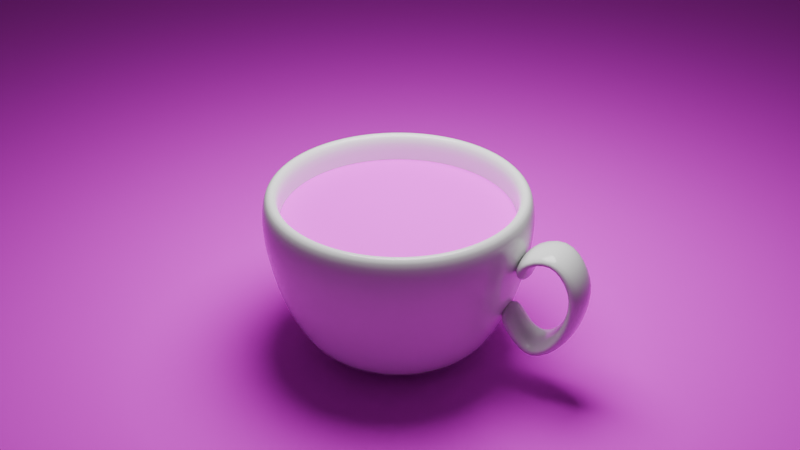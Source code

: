# Source: Coffee_-_Day_08.blend  (saved by Blender 5.1.30; exported with 4.5.12 LTS)
import bpy
from mathutils import Matrix  # noqa: F401  (used for matrix-valued properties, if any)

bpy.ops.wm.read_factory_settings(use_empty=True)
scene = bpy.context.scene
scene.name = 'Scene'

# ---- collections
col_collection = bpy.data.collections.new('Collection'); scene.collection.children.link(col_collection)

# ---- images (referenced by path relative to the original .blend; pixels are not part of the script)
import os
ASSET_DIR = os.environ.get("B2B_ASSET_DIR", "")  # directory of the original .blend (textures are referenced by path, not embedded)
HERE = os.path.dirname(os.path.abspath(__file__))  # packed textures are extracted next to this script under _unpacked/

def load_image(name, relpath, width, height, colorspace="sRGB"):
    """Load a texture the original file referenced (path relative to the .blend, or extracted next to this script)."""
    p = next((c for c in (os.path.join(HERE, relpath), os.path.join(ASSET_DIR, relpath)) if relpath and os.path.exists(c)), "")
    if p:
        img = bpy.data.images.load(p, check_existing=True)
        img.name = name
    else:  # same state as the original file: an image datablock whose file is absent (Cycles renders it pink)
        img = bpy.data.images.new(name, width, height)
        img.source = "FILE"
        img.filepath = "//" + (relpath or name)
    img.colorspace_settings.name = colorspace
    return img
img_coffee_texture_jpg = load_image('coffee texture.jpg', 'coffee texture.jpg', 1024, 1024, 'sRGB')
img_joshua_bartell_6vvibtvl90a_unsplash_jpg = load_image('joshua-bartell-6vvIBTvL90A-unsplash.jpg', 'textures/joshua-bartell-6vvIBTvL90A-unsplash.jpg', 1024, 1024, 'sRGB')

# ---- materials (node trees are filled in below, after node groups)
mat_material = bpy.data.materials.new('Material')
mat_material.alpha_threshold = 0.0
mat_material.use_backface_culling_lightprobe_volume = False
mat_material.roughness = 0.5
mat_material.line_color = (0.0, 0.0, 0.0, 1.0)
mat_coffee = bpy.data.materials.new('Coffee')
mat_coffee.use_backface_culling_lightprobe_volume = False
mat_smoke_domain_material = bpy.data.materials.new('Smoke Domain Material')
mat_smoke_domain_material.use_backface_culling_lightprobe_volume = False
mat_cofee = bpy.data.materials.new('Cofee')
mat_cofee.use_backface_culling_lightprobe_volume = False

# ---- material node trees
mat_material.use_nodes = True; mat_material.node_tree.nodes.clear()
_N = mat_material.node_tree.nodes; _L = mat_material.node_tree.links
n0 = _N.new('ShaderNodeOutputMaterial'); n0.name = 'Material Output'; n0.location = (200, 100)
n1 = _N.new('ShaderNodeBsdfPrincipled'); n1.name = 'Principled BSDF'; n1.location = (-200, 100)
n1.inputs[2].default_value = 0.1508
n1.inputs[3].default_value = 1.45
_L.new(n1.outputs[0], n0.inputs[0])
n0.is_active_output = True
mat_coffee.use_nodes = True; mat_coffee.node_tree.nodes.clear()
_N = mat_coffee.node_tree.nodes; _L = mat_coffee.node_tree.links
n0 = _N.new('ShaderNodeBsdfPrincipled'); n0.name = 'Principled BSDF'; n0.location = (-80, 530)
n1 = _N.new('ShaderNodeOutputMaterial'); n1.name = 'Material Output'; n1.location = (200, 100)
n2 = _N.new('ShaderNodeTexImage'); n2.name = 'Image Texture'; n2.location = (-901, 244)
n2.image = img_coffee_texture_jpg
n3 = _N.new('ShaderNodeHueSaturation'); n3.name = 'Hue/Saturation/Value'; n3.location = (-371, 314)
n3.inputs[0].default_value = 1.0
n3.inputs[1].default_value = 5.0
_L.new(n0.outputs[0], n1.inputs[0])
_L.new(n2.outputs[0], n0.inputs[0])
_L.new(n2.outputs[0], n3.inputs[4])
_L.new(n3.outputs[0], n0.inputs[2])
n1.is_active_output = True
mat_smoke_domain_material.use_nodes = True; mat_smoke_domain_material.node_tree.nodes.clear()
_N = mat_smoke_domain_material.node_tree.nodes; _L = mat_smoke_domain_material.node_tree.links
n0 = _N.new('ShaderNodeOutputMaterial'); n0.name = 'Material Output'; n0.location = (1200, 150)
n1 = _N.new('ShaderNodeVolumePrincipled'); n1.name = 'Principled Volume'; n1.location = (800, 150)
n1.inputs[0].default_value = (0.9295, 0.9295, 0.9295, 1.0)
n1.inputs[2].default_value = 2.0
_L.new(n1.outputs[0], n0.inputs[1])
n0.is_active_output = True
mat_cofee.use_nodes = True; mat_cofee.node_tree.nodes.clear()
_N = mat_cofee.node_tree.nodes; _L = mat_cofee.node_tree.links
n0 = _N.new('ShaderNodeBsdfPrincipled'); n0.name = 'Principled BSDF'; n0.location = (-200, 100)
n0.inputs[2].default_value = 1.0
n1 = _N.new('ShaderNodeOutputMaterial'); n1.name = 'Material Output'; n1.location = (200, 100)
n2 = _N.new('ShaderNodeTexImage'); n2.name = 'Image Texture'; n2.location = (-636, 130)
n2.image = img_joshua_bartell_6vvibtvl90a_unsplash_jpg
_L.new(n0.outputs[0], n1.inputs[0])
_L.new(n2.outputs[0], n0.inputs[0])
n1.is_active_output = True

# ---- world
world_world = bpy.data.worlds.new('World'); scene.world = world_world
world_world.use_nodes = True; world_world.node_tree.nodes.clear()
_N = world_world.node_tree.nodes; _L = world_world.node_tree.links
n0 = _N.new('ShaderNodeOutputWorld'); n0.name = 'World Output'; n0.location = (200, 100)
n1 = _N.new('ShaderNodeBackground'); n1.name = 'Background'; n1.location = (-200, 100)
n1.inputs[0].default_value = (0.05088, 0.05088, 0.05088, 1.0)
_L.new(n1.outputs[0], n0.inputs[0])
n0.is_active_output = True
world_world.color = (0.05088, 0.05088, 0.05088)
world_world.sun_shadow_jitter_overblur = 0.0

# ---- cameras
cam_camera = bpy.data.cameras.new('Camera')
cam_camera.clip_end = 100.0
cam_camera.ortho_scale = 7.314

# ---- lights
light_area = bpy.data.lights.new('Area', 'AREA')
light_area.energy = 702.0
light_area.shape = 'DISK'
light_area.size = 1.0
light_area.size_y = 1.0

# ---- meshes
me_circle_001 = bpy.data.meshes.new('Circle.001')
me_circle_001.from_pydata([(1.513, 0.227, 1.665), (1.322, 0.7518, 1.665), (2.002, 0.3758, 1.943), (1.811, 0.9006, 1.943), (2.35, 0.4304, 1.597), (2.159, 0.9553, 1.597), (2.395, 0.4387, 1.227), (2.204, 0.9635, 1.227), (2.238, 0.4182, 0.737), (2.046, 0.943, 0.737), (1.891, 0.2394, 0.4216), (1.726, 0.8287, 0.4205), (1.535, 0.2043, 0.6471), (1.418, 0.6961, 0.4846), (1.352, 0.1502, 0.9095), (1.161, 0.675, 0.9095), (1.552, 0.227, 1.365), (1.361, 0.7518, 1.365), (0.0, 1.0, 0.0), (-0.342, 0.9397, 0.0), (-0.6428, 0.766, 0.0), (-0.866, 0.5, 0.0), (-0.9848, 0.1736, 0.0), (-0.9848, -0.1736, 0.0), (-0.866, -0.5, 0.0), (-0.6428, -0.766, 0.0), (-0.342, -0.9397, 0.0), (0.0, -1.0, 0.0), (0.342, -0.9397, 0.0), (0.6428, -0.766, 0.0), (0.866, -0.5, 0.0), (0.9848, -0.1736, 0.0), (0.9848, 0.1736, 0.0), (0.866, 0.5, 0.0), (0.6428, 0.766, 0.0), (0.342, 0.9397, 0.0), (-7.677e-09, 1.58, 2.063), (-0.5403, 1.484, 2.063), (-1.015, 1.21, 2.063), (-1.368, 0.7898, 2.063), (-1.556, 0.2743, 2.063), (-1.556, -0.2743, 2.063), (-1.368, -0.7898, 2.063), (-1.015, -1.21, 2.063), (-0.5403, -1.484, 2.063), (-7.677e-09, -1.58, 2.063), (0.5403, -1.484, 2.063), (1.015, -1.21, 2.063), (1.368, -0.7898, 2.063), (1.556, -0.2743, 2.063), (1.556, 0.2743, 2.063), (1.368, 0.7898, 2.063), (1.015, 1.21, 2.063), (0.5403, 1.484, 2.063), (1.584, 0.2792, 1.655), (1.239, 0.2184, 0.4079), (1.543, 0.272, 1.343), (1.478, 0.2606, 1.032), (1.381, 0.2435, 0.7197), (1.239, -0.2184, 0.4079), (1.584, -0.2792, 1.655), (1.381, -0.2435, 0.7197), (1.478, -0.2606, 1.032), (1.543, -0.272, 1.343), (-1.034, -1.232, 1.655), (-0.8084, -0.9634, 0.4079), (-1.007, -1.2, 1.343), (-0.9646, -1.15, 1.032), (-0.9015, -1.074, 0.7197), (-1.089, -0.6288, 0.4079), (-1.393, -0.8041, 1.655), (-1.215, -0.7012, 0.7197), (-1.3, -0.7504, 1.032), (-1.357, -0.7833, 1.343), (1.393, 0.8041, 1.655), (1.089, 0.6288, 0.4079), (1.357, 0.7833, 1.343), (1.3, 0.7504, 1.032), (1.215, 0.7012, 0.7197), (-0.55, -1.511, 1.655), (-0.4302, -1.182, 0.4079), (-0.5358, -1.472, 1.343), (-0.5133, -1.41, 1.032), (-0.4797, -1.318, 0.7197), (-0.55, 1.511, 1.655), (-0.4302, 1.182, 0.4079), (-0.5358, 1.472, 1.343), (-0.5133, 1.41, 1.032), (-0.4797, 1.318, 0.7197), (-1.209e-09, 1.258, 0.4079), (-5.85e-09, 1.608, 1.655), (-2.189e-09, 1.402, 0.7197), (-3.697e-09, 1.501, 1.032), (-4.832e-09, 1.567, 1.343), (1.034, 1.232, 1.655), (0.8084, 0.9634, 0.4079), (1.007, 1.2, 1.343), (0.9646, 1.15, 1.032), (0.9015, 1.074, 0.7197), (-5.85e-09, -1.608, 1.655), (-1.209e-09, -1.258, 0.4079), (-4.832e-09, -1.567, 1.343), (-3.697e-09, -1.501, 1.032), (-2.189e-09, -1.402, 0.7197), (-1.034, 1.232, 1.655), (-0.8084, 0.9634, 0.4079), (-1.007, 1.2, 1.343), (-0.9646, 1.15, 1.032), (-0.9015, 1.074, 0.7197), (0.55, 1.511, 1.655), (0.4302, 1.182, 0.4079), (0.5358, 1.472, 1.343), (0.5133, 1.41, 1.032), (0.4797, 1.318, 0.7197), (0.55, -1.511, 1.655), (0.4302, -1.182, 0.4079), (0.5358, -1.472, 1.343), (0.5133, -1.41, 1.032), (0.4797, -1.318, 0.7197), (-1.393, 0.8041, 1.655), (-1.089, 0.6288, 0.4079), (-1.357, 0.7833, 1.343), (-1.3, 0.7504, 1.032), (-1.215, 0.7012, 0.7197), (1.034, -1.232, 1.655), (0.8084, -0.9634, 0.4079), (1.007, -1.2, 1.343), (0.9646, -1.15, 1.032), (0.9015, -1.074, 0.7197), (-1.584, 0.2792, 1.655), (-1.239, 0.2184, 0.4079), (-1.543, 0.272, 1.343), (-1.478, 0.2606, 1.032), (-1.381, 0.2435, 0.7197), (1.393, -0.8041, 1.655), (1.089, -0.6288, 0.4079), (1.357, -0.7833, 1.343), (1.3, -0.7504, 1.032), (1.215, -0.7012, 0.7197), (-1.584, -0.2792, 1.655), (-1.239, -0.2184, 0.4079), (-1.543, -0.272, 1.343), (-1.478, -0.2606, 1.032), (-1.381, -0.2435, 0.7197)], [], [(1, 0, 2, 3), (3, 2, 4, 5), (5, 4, 6, 7), (7, 6, 8, 9), (9, 8, 10, 11), (11, 10, 12, 13), (13, 12, 14, 15), (0, 1, 17, 16), (19, 18, 35, 34, 33, 32, 31, 30, 29, 28, 27, 26, 25, 24, 23, 22, 21, 20), (70, 139, 141, 73), (73, 141, 142, 72), (72, 142, 143, 71), (71, 143, 140, 69), (60, 134, 136, 63), (63, 136, 137, 62), (62, 137, 138, 61), (61, 138, 135, 59), (139, 129, 131, 141), (141, 131, 132, 142), (142, 132, 133, 143), (143, 133, 130, 140), (134, 124, 126, 136), (136, 126, 127, 137), (137, 127, 128, 138), (138, 128, 125, 135), (129, 119, 121, 131), (131, 121, 122, 132), (132, 122, 123, 133), (133, 123, 120, 130), (124, 114, 116, 126), (126, 116, 117, 127), (127, 117, 118, 128), (128, 118, 115, 125), (90, 109, 111, 93), (93, 111, 112, 92), (92, 112, 113, 91), (91, 113, 110, 89), (119, 104, 106, 121), (121, 106, 107, 122), (122, 107, 108, 123), (123, 108, 105, 120), (114, 99, 101, 116), (116, 101, 102, 117), (117, 102, 103, 118), (118, 103, 100, 115), (109, 94, 96, 111), (111, 96, 97, 112), (112, 97, 98, 113), (113, 98, 95, 110), (104, 84, 86, 106), (106, 86, 87, 107), (107, 87, 88, 108), (108, 88, 85, 105), (99, 79, 81, 101), (101, 81, 82, 102), (102, 82, 83, 103), (103, 83, 80, 100), (94, 74, 76, 96), (96, 76, 77, 97), (97, 77, 78, 98), (98, 78, 75, 95), (84, 90, 93, 86), (86, 93, 92, 87), (87, 92, 91, 88), (88, 91, 89, 85), (79, 64, 66, 81), (81, 66, 67, 82), (82, 67, 68, 83), (83, 68, 65, 80), (74, 54, 56, 76), (76, 56, 57, 77), (77, 57, 58, 78), (78, 58, 55, 75), (64, 70, 73, 66), (66, 73, 72, 67), (67, 72, 71, 68), (68, 71, 69, 65), (54, 60, 63, 56), (56, 63, 62, 57), (57, 62, 61, 58), (58, 61, 59, 55), (54, 74, 51, 50), (31, 32, 55, 59), (60, 54, 50, 49), (32, 33, 75, 55), (134, 60, 49, 48), (30, 31, 59, 135), (64, 79, 44, 43), (24, 25, 65, 69), (70, 64, 43, 42), (25, 26, 80, 65), (139, 70, 42, 41), (23, 24, 69, 140), (74, 94, 52, 51), (33, 34, 95, 75), (79, 99, 45, 44), (26, 27, 100, 80), (84, 104, 38, 37), (18, 19, 85, 89), (90, 84, 37, 36), (19, 20, 105, 85), (109, 90, 36, 53), (35, 18, 89, 110), (94, 109, 53, 52), (34, 35, 110, 95), (99, 114, 46, 45), (27, 28, 115, 100), (104, 119, 39, 38), (20, 21, 120, 105), (114, 124, 47, 46), (28, 29, 125, 115), (119, 129, 40, 39), (21, 22, 130, 120), (124, 134, 48, 47), (29, 30, 135, 125), (129, 139, 41, 40), (22, 23, 140, 130)])
me_circle_001.polygons.foreach_set('use_smooth', [True] * 117)
_uv = me_circle_001.uv_layers.new(name='UVMap')
_uv.uv.foreach_set('vector', [0.0, 0.0, 0.0, 0.0, 0.0, 0.0, 0.0, 0.0, 0.0, 0.0, 0.0, 0.0, 0.0, 0.0, 0.0, 0.0, 0.0, 0.0, 0.0, 0.0, 0.0, 0.0, 0.0, 0.0, 0.0, 0.0, 0.0, 0.0, 0.0, 0.0, 0.0, 0.0, 0.0, 0.0, 0.0, 0.0, 0.0, 0.0, 0.0, 0.0, 0.0, 0.0, 0.0, 0.0, 0.0, 0.0, 0.0, 0.0, 0.0, 0.0, 0.0, 0.0, 0.0, 0.0, 0.0, 0.0, 0.0, 0.0, 0.0, 0.0, 0.0, 0.0, 0.0, 0.0, 0.0, 0.0, 0.0, 0.0, 0.0, 0.0, 0.0, 0.0, 0.0, 0.0, 0.0, 0.0, 0.0, 0.0, 0.0, 0.0, 0.0, 0.0, 0.0, 0.0, 0.0, 0.0, 0.0, 0.0, 0.0, 0.0, 0.0, 0.0, 0.0, 0.0, 0.0, 0.0, 0.0, 0.0, 0.0, 0.0, 0.0, 0.0, 0.0, 0.0, 0.0, 0.0, 0.0, 0.0, 0.0, 0.0, 0.0, 0.0, 0.0, 0.0, 0.0, 0.0, 0.0, 0.0, 0.0, 0.0, 0.0, 0.0, 0.0, 0.0, 0.0, 0.0, 0.0, 0.0, 0.0, 0.0, 0.0, 0.0, 0.0, 0.0, 0.0, 0.0, 0.0, 0.0, 0.0, 0.0, 0.0, 0.0, 0.0, 0.0, 0.0, 0.0, 0.0, 0.0, 0.0, 0.0, 0.0, 0.0, 0.0, 0.0, 0.0, 0.0, 0.0, 0.0, 0.0, 0.0, 0.0, 0.0, 0.0, 0.0, 0.0, 0.0, 0.0, 0.0, 0.0, 0.0, 0.0, 0.0, 0.0, 0.0, 0.0, 0.0, 0.0, 0.0, 0.0, 0.0, 0.0, 0.0, 0.0, 0.0, 0.0, 0.0, 0.0, 0.0, 0.0, 0.0, 0.0, 0.0, 0.0, 0.0, 0.0, 0.0, 0.0, 0.0, 0.0, 0.0, 0.0, 0.0, 0.0, 0.0, 0.0, 0.0, 0.0, 0.0, 0.0, 0.0, 0.0, 0.0, 0.0, 0.0, 0.0, 0.0, 0.0, 0.0, 0.0, 0.0, 0.0, 0.0, 0.0, 0.0, 0.0, 0.0, 0.0, 0.0, 0.0, 0.0, 0.0, 0.0, 0.0, 0.0, 0.0, 0.0, 0.0, 0.0, 0.0, 0.0, 0.0, 0.0, 0.0, 0.0, 0.0, 0.0, 0.0, 0.0, 0.0, 0.0, 0.0, 0.0, 0.0, 0.0, 0.0, 0.0, 0.0, 0.0, 0.0, 0.0, 0.0, 0.0, 0.0, 0.0, 0.0, 0.0, 0.0, 0.0, 0.0, 0.0, 0.0, 0.0, 0.0, 0.0, 0.0, 0.0, 0.0, 0.0, 0.0, 0.0, 0.0, 0.0, 0.0, 0.0, 0.0, 0.0, 0.0, 0.0, 0.0, 0.0, 0.0, 0.0, 0.0, 0.0, 0.0, 0.0, 0.0, 0.0, 0.0, 0.0, 0.0, 0.0, 0.0, 0.0, 0.0, 0.0, 0.0, 0.0, 0.0, 0.0, 0.0, 0.0, 0.0, 0.0, 0.0, 0.0, 0.0, 0.0, 0.0, 0.0, 0.0, 0.0, 0.0, 0.0, 0.0, 0.0, 0.0, 0.0, 0.0, 0.0, 0.0, 0.0, 0.0, 0.0, 0.0, 0.0, 0.0, 0.0, 0.0, 0.0, 0.0, 0.0, 0.0, 0.0, 0.0, 0.0, 0.0, 0.0, 0.0, 0.0, 0.0, 0.0, 0.0, 0.0, 0.0, 0.0, 0.0, 0.0, 0.0, 0.0, 0.0, 0.0, 0.0, 0.0, 0.0, 0.0, 0.0, 0.0, 0.0, 0.0, 0.0, 0.0, 0.0, 0.0, 0.0, 0.0, 0.0, 0.0, 0.0, 0.0, 0.0, 0.0, 0.0, 0.0, 0.0, 0.0, 0.0, 0.0, 0.0, 0.0, 0.0, 0.0, 0.0, 0.0, 0.0, 0.0, 0.0, 0.0, 0.0, 0.0, 0.0, 0.0, 0.0, 0.0, 0.0, 0.0, 0.0, 0.0, 0.0, 0.0, 0.0, 0.0, 0.0, 0.0, 0.0, 0.0, 0.0, 0.0, 0.0, 0.0, 0.0, 0.0, 0.0, 0.0, 0.0, 0.0, 0.0, 0.0, 0.0, 0.0, 0.0, 0.0, 0.0, 0.0, 0.0, 0.0, 0.0, 0.0, 0.0, 0.0, 0.0, 0.0, 0.0, 0.0, 0.0, 0.0, 0.0, 0.0, 0.0, 0.0, 0.0, 0.0, 0.0, 0.0, 0.0, 0.0, 0.0, 0.0, 0.0, 0.0, 0.0, 0.0, 0.0, 0.0, 0.0, 0.0, 0.0, 0.0, 0.0, 0.0, 0.0, 0.0, 0.0, 0.0, 0.0, 0.0, 0.0, 0.0, 0.0, 0.0, 0.0, 0.0, 0.0, 0.0, 0.0, 0.0, 0.0, 0.0, 0.0, 0.0, 0.0, 0.0, 0.0, 0.0, 0.0, 0.0, 0.0, 0.0, 0.0, 0.0, 0.0, 0.0, 0.0, 0.0, 0.0, 0.0, 0.0, 0.0, 0.0, 0.0, 0.0, 0.0, 0.0, 0.0, 0.0, 0.0, 0.0, 0.0, 0.0, 0.0, 0.0, 0.0, 0.0, 0.0, 0.0, 0.0, 0.0, 0.0, 0.0, 0.0, 0.0, 0.0, 0.0, 0.0, 0.0, 0.0, 0.0, 0.0, 0.0, 0.0, 0.0, 0.0, 0.0, 0.0, 0.0, 0.0, 0.0, 0.0, 0.0, 0.0, 0.0, 0.0, 0.0, 0.0, 0.0, 0.0, 0.0, 0.0, 0.0, 0.0, 0.0, 0.0, 0.0, 0.0, 0.0, 0.0, 0.0, 0.0, 0.0, 0.0, 0.0, 0.0, 0.0, 0.0, 0.0, 0.0, 0.0, 0.0, 0.0, 0.0, 0.0, 0.0, 0.0, 0.0, 0.0, 0.0, 0.0, 0.0, 0.0, 0.0, 0.0, 0.0, 0.0, 0.0, 0.0, 0.0, 0.0, 0.0, 0.0, 0.0, 0.0, 0.0, 0.0, 0.0, 0.0, 0.0, 0.0, 0.0, 0.0, 0.0, 0.0, 0.0, 0.0, 0.0, 0.0, 0.0, 0.0, 0.0, 0.0, 0.0, 0.0, 0.0, 0.0, 0.0, 0.0, 0.0, 0.0, 0.0, 0.0, 0.0, 0.0, 0.0, 0.0, 0.0, 0.0, 0.0, 0.0, 0.0, 0.0, 0.0, 0.0, 0.0, 0.0, 0.0, 0.0, 0.0, 0.0, 0.0, 0.0, 0.0, 0.0, 0.0, 0.0, 0.0, 0.0, 0.0, 0.0, 0.0, 0.0, 0.0, 0.0, 0.0, 0.0, 0.0, 0.0, 0.0, 0.0, 0.0, 0.0, 0.0, 0.0, 0.0, 0.0, 0.0, 0.0, 0.0, 0.0, 0.0, 0.0, 0.0, 0.0, 0.0, 0.0, 0.0, 0.0, 0.0, 0.0, 0.0, 0.0, 0.0, 0.0, 0.0, 0.0, 0.0, 0.0, 0.0, 0.0, 0.0, 0.0, 0.0, 0.0, 0.0, 0.0, 0.0, 0.0, 0.0, 0.0, 0.0, 0.0, 0.0, 0.0, 0.0, 0.0, 0.0, 0.0, 0.0, 0.0, 0.0, 0.0, 0.0, 0.0, 0.0, 0.0, 0.0, 0.0, 0.0, 0.0, 0.0, 0.0, 0.0, 0.0, 0.0, 0.0, 0.0, 0.0, 0.0, 0.0, 0.0, 0.0, 0.0, 0.0, 0.0, 0.0, 0.0, 0.0, 0.0, 0.0, 0.0, 0.0, 0.0, 0.0, 0.0, 0.0, 0.0, 0.0, 0.0, 0.0, 0.0, 0.0, 0.0, 0.0, 0.0, 0.0, 0.0, 0.0, 0.0, 0.0, 0.0, 0.0, 0.0, 0.0, 0.0, 0.0, 0.0, 0.0, 0.0, 0.0, 0.0, 0.0, 0.0, 0.0, 0.0, 0.0, 0.0, 0.0, 0.0, 0.0, 0.0, 0.0, 0.0, 0.0, 0.0, 0.0, 0.0, 0.0, 0.0, 0.0, 0.0, 0.0, 0.0, 0.0, 0.0, 0.0, 0.0, 0.0, 0.0, 0.0, 0.0, 0.0, 0.0, 0.0, 0.0, 0.0, 0.0, 0.0, 0.0, 0.0, 0.0, 0.0, 0.0, 0.0, 0.0, 0.0, 0.0, 0.0, 0.0, 0.0, 0.0, 0.0, 0.0, 0.0, 0.0, 0.0, 0.0, 0.0, 0.0, 0.0, 0.0, 0.0, 0.0, 0.0, 0.0, 0.0, 0.0, 0.0, 0.0, 0.0, 0.0, 0.0, 0.0, 0.0, 0.0, 0.0, 0.0, 0.0, 0.0, 0.0, 0.0, 0.0, 0.0, 0.0, 0.0, 0.0, 0.0, 0.0, 0.0, 0.0, 0.0, 0.0, 0.0, 0.0, 0.0, 0.0, 0.0, 0.0, 0.0, 0.0, 0.0, 0.0, 0.0, 0.0, 0.0, 0.0, 0.0, 0.0, 0.0, 0.0, 0.0, 0.0, 0.0, 0.0, 0.0, 0.0, 0.0, 0.0, 0.0, 0.0, 0.0, 0.0, 0.0, 0.0, 0.0, 0.0, 0.0, 0.0, 0.0, 0.0, 0.0, 0.0, 0.0, 0.0, 0.0, 0.0, 0.0, 0.0, 0.0, 0.0, 0.0, 0.0, 0.0, 0.0, 0.0, 0.0, 0.0, 0.0, 0.0, 0.0, 0.0, 0.0, 0.0, 0.0, 0.0, 0.0, 0.0, 0.0, 0.0, 0.0, 0.0, 0.0, 0.0, 0.0, 0.0, 0.0, 0.0, 0.0, 0.0, 0.0, 0.0, 0.0, 0.0, 0.0, 0.0, 0.0, 0.0, 0.0, 0.0, 0.0, 0.0, 0.0, 0.0, 0.0, 0.0, 0.0, 0.0])
me_circle_001.materials.append(mat_material)
me_circle_001.update()
me_circle_002 = bpy.data.meshes.new('Circle.002')
me_circle_002.from_pydata([(0.0, 1.0, 0.0), (-0.1951, 0.9808, 0.0), (-0.3827, 0.9239, 0.0), (-0.5556, 0.8315, 0.0), (-0.7071, 0.7071, 0.0), (-0.8315, 0.5556, 0.0), (-0.9239, 0.3827, 0.0), (-0.9808, 0.1951, 0.0), (-1.0, 0.0, 0.0), (-0.9808, -0.1951, 0.0), (-0.9239, -0.3827, 0.0), (-0.8315, -0.5556, 0.0), (-0.7071, -0.7071, 0.0), (-0.5556, -0.8315, 0.0), (-0.3827, -0.9239, 0.0), (-0.1951, -0.9808, 0.0), (0.0, -1.0, 0.0), (0.1951, -0.9808, 0.0), (0.3827, -0.9239, 0.0), (0.5556, -0.8315, 0.0), (0.7071, -0.7071, 0.0), (0.8315, -0.5556, 0.0), (0.9239, -0.3827, 0.0), (0.9808, -0.1951, 0.0), (1.0, 0.0, 0.0), (0.9808, 0.1951, 0.0), (0.9239, 0.3827, 0.0), (0.8315, 0.5556, 0.0), (0.7071, 0.7071, 0.0), (0.5556, 0.8315, 0.0), (0.3827, 0.9239, 0.0), (0.1951, 0.9808, 0.0), (-0.008461, 0.9323, 0.0), (-0.2098, 0.8462, 0.0), (-0.4013, 0.7257, 0.0), (-0.5755, 0.5755, 0.0), (-0.7257, 0.4013, 0.0), (-0.8462, 0.2098, 0.0), (-0.9323, 0.008461, 0.0), (0.1852, 0.8413, 0.0), (-0.01718, 0.7243, 0.0), (-0.2168, 0.5773, 0.0), (-0.4059, 0.4059, 0.0), (-0.5773, 0.2168, 0.0), (-0.7243, 0.01718, 0.0), (-0.8413, -0.1852, 0.0), (0.3765, 0.7133, 0.0), (0.1842, 0.5664, 0.0), (-0.01371, 0.3964, 0.0), (-0.2098, 0.2098, 0.0), (-0.3964, 0.01371, 0.0), (-0.5664, -0.1842, 0.0), (-0.7133, -0.3765, 0.0), (0.5556, 0.5556, 0.0), (0.3827, 0.3827, 0.0), (0.1951, 0.1951, 0.0), (1.49e-08, 1.49e-08, 0.0), (-0.1951, -0.1951, 0.0), (-0.3827, -0.3827, 0.0), (-0.5556, -0.5556, 0.0), (0.7133, 0.3765, 0.0), (0.5664, 0.1842, 0.0), (0.3964, -0.01371, 0.0), (0.2098, -0.2098, 0.0), (0.01371, -0.3964, 0.0), (-0.1842, -0.5664, 0.0), (-0.3765, -0.7133, 0.0), (0.8413, 0.1852, 0.0), (0.7243, -0.01718, 0.0), (0.5773, -0.2168, 0.0), (0.4059, -0.4059, 0.0), (0.2168, -0.5773, 0.0), (0.01718, -0.7243, 0.0), (-0.1852, -0.8413, 0.0), (0.9323, -0.008461, 0.0), (0.8462, -0.2098, 0.0), (0.7257, -0.4013, 0.0), (0.5755, -0.5755, 0.0), (0.4013, -0.7257, 0.0), (0.2098, -0.8462, 0.0), (0.008461, -0.9323, 0.0)], [], [(1, 32, 31, 0), (32, 39, 30, 31), (39, 46, 29, 30), (46, 53, 28, 29), (53, 60, 27, 28), (60, 67, 26, 27), (67, 74, 25, 26), (74, 23, 24, 25), (2, 33, 32, 1), (33, 40, 39, 32), (40, 47, 46, 39), (47, 54, 53, 46), (54, 61, 60, 53), (61, 68, 67, 60), (68, 75, 74, 67), (75, 22, 23, 74), (3, 34, 33, 2), (34, 41, 40, 33), (41, 48, 47, 40), (48, 55, 54, 47), (55, 62, 61, 54), (62, 69, 68, 61), (69, 76, 75, 68), (76, 21, 22, 75), (4, 35, 34, 3), (35, 42, 41, 34), (42, 49, 48, 41), (49, 56, 55, 48), (56, 63, 62, 55), (63, 70, 69, 62), (70, 77, 76, 69), (77, 20, 21, 76), (5, 36, 35, 4), (36, 43, 42, 35), (43, 50, 49, 42), (50, 57, 56, 49), (57, 64, 63, 56), (64, 71, 70, 63), (71, 78, 77, 70), (78, 19, 20, 77), (6, 37, 36, 5), (37, 44, 43, 36), (44, 51, 50, 43), (51, 58, 57, 50), (58, 65, 64, 57), (65, 72, 71, 64), (72, 79, 78, 71), (79, 18, 19, 78), (7, 38, 37, 6), (38, 45, 44, 37), (45, 52, 51, 44), (52, 59, 58, 51), (59, 66, 65, 58), (66, 73, 72, 65), (73, 80, 79, 72), (80, 17, 18, 79), (8, 9, 38, 7), (9, 10, 45, 38), (10, 11, 52, 45), (11, 12, 59, 52), (12, 13, 66, 59), (13, 14, 73, 66), (14, 15, 80, 73), (15, 16, 17, 80)])
me_circle_002.polygons.foreach_set('use_smooth', [True] * 64)
_uv = me_circle_002.uv_layers.new(name='UVMap')
_uv.uv.foreach_set('vector', [0.6632, 0.4584, 0.6623, 0.5014, 0.6491, 0.5417, 0.6539, 0.4988, 0.6623, 0.5014, 0.6661, 0.5487, 0.6491, 0.5855, 0.6491, 0.5417, 0.6661, 0.5487, 0.6745, 0.5978, 0.6539, 0.6284, 0.6491, 0.5855, 0.6745, 0.5978, 0.6869, 0.6463, 0.6632, 0.6688, 0.6539, 0.6284, 0.6869, 0.6463, 0.7026, 0.6916, 0.6768, 0.7052, 0.6632, 0.6688, 0.7026, 0.6916, 0.7208, 0.7313, 0.6942, 0.7362, 0.6768, 0.7052, 0.7208, 0.7313, 0.7406, 0.7633, 0.7145, 0.7605, 0.6942, 0.7362, 0.7406, 0.7633, 0.7612, 0.7858, 0.7372, 0.7772, 0.7145, 0.7605, 0.6768, 0.422, 0.6799, 0.464, 0.6623, 0.5014, 0.6632, 0.4584, 0.6799, 0.464, 0.6875, 0.513, 0.6661, 0.5487, 0.6623, 0.5014, 0.6875, 0.513, 0.699, 0.5663, 0.6745, 0.5978, 0.6661, 0.5487, 0.699, 0.5663, 0.7138, 0.6206, 0.6869, 0.6463, 0.6745, 0.5978, 0.7138, 0.6206, 0.7309, 0.6727, 0.7026, 0.6916, 0.6869, 0.6463, 0.7309, 0.6727, 0.7492, 0.7194, 0.7208, 0.7313, 0.7026, 0.6916, 0.7492, 0.7194, 0.7679, 0.758, 0.7406, 0.7633, 0.7208, 0.7313, 0.7679, 0.758, 0.7857, 0.7858, 0.7612, 0.7858, 0.7406, 0.7633, 0.6942, 0.3911, 0.7012, 0.4309, 0.6799, 0.464, 0.6768, 0.422, 0.7012, 0.4309, 0.7123, 0.4799, 0.6875, 0.513, 0.6799, 0.464, 0.7123, 0.4799, 0.7265, 0.535, 0.699, 0.5663, 0.6875, 0.513, 0.7265, 0.535, 0.7431, 0.5926, 0.7138, 0.6206, 0.699, 0.5663, 0.7431, 0.5926, 0.7607, 0.6492, 0.7309, 0.6727, 0.7138, 0.6206, 0.7607, 0.6492, 0.7785, 0.701, 0.7492, 0.7194, 0.7309, 0.6727, 0.7785, 0.701, 0.7951, 0.7446, 0.7679, 0.758, 0.7492, 0.7194, 0.7951, 0.7446, 0.8098, 0.7772, 0.7857, 0.7858, 0.7679, 0.758, 0.7145, 0.3668, 0.7255, 0.4034, 0.7012, 0.4309, 0.6942, 0.3911, 0.7255, 0.4034, 0.7396, 0.4506, 0.7123, 0.4799, 0.7012, 0.4309, 0.7396, 0.4506, 0.756, 0.5052, 0.7265, 0.535, 0.7123, 0.4799, 0.756, 0.5052, 0.7735, 0.5636, 0.7431, 0.5926, 0.7265, 0.535, 0.7735, 0.5636, 0.7909, 0.622, 0.7607, 0.6492, 0.7431, 0.5926, 0.7909, 0.622, 0.8073, 0.6766, 0.7785, 0.701, 0.7607, 0.6492, 0.8073, 0.6766, 0.8214, 0.7238, 0.7951, 0.7446, 0.7785, 0.701, 0.8214, 0.7238, 0.8324, 0.7605, 0.8098, 0.7772, 0.7951, 0.7446, 0.7372, 0.35, 0.7518, 0.3826, 0.7255, 0.4034, 0.7145, 0.3668, 0.7518, 0.3826, 0.7685, 0.4263, 0.7396, 0.4506, 0.7255, 0.4034, 0.7685, 0.4263, 0.7862, 0.4781, 0.756, 0.5052, 0.7396, 0.4506, 0.7862, 0.4781, 0.8039, 0.5346, 0.7735, 0.5636, 0.756, 0.5052, 0.8039, 0.5346, 0.8204, 0.5922, 0.7909, 0.622, 0.7735, 0.5636, 0.8204, 0.5922, 0.8346, 0.6473, 0.8073, 0.6766, 0.7909, 0.622, 0.8346, 0.6473, 0.8457, 0.6964, 0.8214, 0.7238, 0.8073, 0.6766, 0.8457, 0.6964, 0.8528, 0.7362, 0.8324, 0.7605, 0.8214, 0.7238, 0.7612, 0.3415, 0.7791, 0.3693, 0.7518, 0.3826, 0.7372, 0.35, 0.7791, 0.3693, 0.7977, 0.4078, 0.7685, 0.4263, 0.7518, 0.3826, 0.7977, 0.4078, 0.8161, 0.4546, 0.7862, 0.4781, 0.7685, 0.4263, 0.8161, 0.4546, 0.8331, 0.5067, 0.8039, 0.5346, 0.7862, 0.4781, 0.8331, 0.5067, 0.8479, 0.561, 0.8204, 0.5922, 0.8039, 0.5346, 0.8479, 0.561, 0.8595, 0.6142, 0.8346, 0.6473, 0.8204, 0.5922, 0.8595, 0.6142, 0.8671, 0.6633, 0.8457, 0.6964, 0.8346, 0.6473, 0.8671, 0.6633, 0.8701, 0.7052, 0.8528, 0.7362, 0.8457, 0.6964, 0.7857, 0.3415, 0.8063, 0.3639, 0.7791, 0.3693, 0.7612, 0.3415, 0.8063, 0.3639, 0.8261, 0.3959, 0.7977, 0.4078, 0.7791, 0.3693, 0.8261, 0.3959, 0.8444, 0.4356, 0.8161, 0.4546, 0.7977, 0.4078, 0.8444, 0.4356, 0.8601, 0.4809, 0.8331, 0.5067, 0.8161, 0.4546, 0.8601, 0.4809, 0.8725, 0.5294, 0.8479, 0.561, 0.8331, 0.5067, 0.8725, 0.5294, 0.8808, 0.5786, 0.8595, 0.6142, 0.8479, 0.561, 0.8808, 0.5786, 0.8847, 0.6258, 0.8671, 0.6633, 0.8595, 0.6142, 0.8847, 0.6258, 0.8837, 0.6688, 0.8701, 0.7052, 0.8671, 0.6633, 0.8098, 0.35, 0.8324, 0.3668, 0.8063, 0.3639, 0.7857, 0.3415, 0.8324, 0.3668, 0.8528, 0.3911, 0.8261, 0.3959, 0.8063, 0.3639, 0.8528, 0.3911, 0.8701, 0.422, 0.8444, 0.4356, 0.8261, 0.3959, 0.8701, 0.422, 0.8837, 0.4584, 0.8601, 0.4809, 0.8444, 0.4356, 0.8837, 0.4584, 0.8931, 0.4988, 0.8725, 0.5294, 0.8601, 0.4809, 0.8931, 0.4988, 0.8979, 0.5417, 0.8808, 0.5786, 0.8725, 0.5294, 0.8979, 0.5417, 0.8979, 0.5855, 0.8847, 0.6258, 0.8808, 0.5786, 0.8979, 0.5855, 0.8931, 0.6284, 0.8837, 0.6688, 0.8847, 0.6258])
me_circle_002.materials.append(mat_coffee)
me_circle_002.update()
me_circle_003 = bpy.data.meshes.new('Circle.003')
me_circle_003.from_pydata([(0.0, 1.0, 0.0), (-0.1951, 0.9808, 0.0), (-0.3827, 0.9239, 0.0), (-0.5556, 0.8315, 0.0), (-0.7071, 0.7071, 0.0), (-0.8315, 0.5556, 0.0), (-0.9239, 0.3827, 0.0), (-0.9808, 0.1951, 0.0), (-1.0, 0.0, 0.0), (-0.9808, -0.1951, 0.0), (-0.9239, -0.3827, 0.0), (-0.8315, -0.5556, 0.0), (-0.7071, -0.7071, 0.0), (-0.5556, -0.8315, 0.0), (-0.3827, -0.9239, 0.0), (-0.1951, -0.9808, 0.0), (0.0, -1.0, 0.0), (0.1951, -0.9808, 0.0), (0.3827, -0.9239, 0.0), (0.5556, -0.8315, 0.0), (0.7071, -0.7071, 0.0), (0.8315, -0.5556, 0.0), (0.9239, -0.3827, 0.0), (0.9808, -0.1951, 0.0), (1.0, 0.0, 0.0), (0.9808, 0.1951, 0.0), (0.9239, 0.3827, 0.0), (0.8315, 0.5556, 0.0), (0.7071, 0.7071, 0.0), (0.5556, 0.8315, 0.0), (0.3827, 0.9239, 0.0), (0.1951, 0.9808, 0.0)], [], [(1, 2, 3, 4, 5, 6, 7, 8, 9, 10, 11, 12, 13, 14, 15, 16, 17, 18, 19, 20, 21, 22, 23, 24, 25, 26, 27, 28, 29, 30, 31, 0)])
_uv = me_circle_003.uv_layers.new(name='UVMap')
_uv.uv.foreach_set('vector', [0.0, 0.0, 0.0, 0.0, 0.0, 0.0, 0.0, 0.0, 0.0, 0.0, 0.0, 0.0, 0.0, 0.0, 0.0, 0.0, 0.0, 0.0, 0.0, 0.0, 0.0, 0.0, 0.0, 0.0, 0.0, 0.0, 0.0, 0.0, 0.0, 0.0, 0.0, 0.0, 0.0, 0.0, 0.0, 0.0, 0.0, 0.0, 0.0, 0.0, 0.0, 0.0, 0.0, 0.0, 0.0, 0.0, 0.0, 0.0, 0.0, 0.0, 0.0, 0.0, 0.0, 0.0, 0.0, 0.0, 0.0, 0.0, 0.0, 0.0, 0.0, 0.0, 0.0, 0.0])
me_circle_003.update()
me_cube_001 = bpy.data.meshes.new('Cube.001')
me_cube_001.from_pydata([(-1.0, -1.0, -1.0), (-1.0, -1.0, 1.0), (-1.0, 1.0, -1.0), (-1.0, 1.0, 1.0), (1.0, -1.0, -1.0), (1.0, -1.0, 1.0), (1.0, 1.0, -1.0), (1.0, 1.0, 1.0)], [], [(0, 1, 3, 2), (2, 3, 7, 6), (6, 7, 5, 4), (4, 5, 1, 0), (2, 6, 4, 0), (7, 3, 1, 5)])
_uv = me_cube_001.uv_layers.new(name='UVMap')
_uv.uv.foreach_set('vector', [0.375, 0.0, 0.625, 0.0, 0.625, 0.25, 0.375, 0.25, 0.375, 0.25, 0.625, 0.25, 0.625, 0.5, 0.375, 0.5, 0.375, 0.5, 0.625, 0.5, 0.625, 0.75, 0.375, 0.75, 0.375, 0.75, 0.625, 0.75, 0.625, 1.0, 0.375, 1.0, 0.125, 0.5, 0.375, 0.5, 0.375, 0.75, 0.125, 0.75, 0.625, 0.5, 0.875, 0.5, 0.875, 0.75, 0.625, 0.75])
me_cube_001.materials.append(mat_smoke_domain_material)
me_cube_001.update()
me_plane = bpy.data.meshes.new('Plane')
me_plane.from_pydata([(-1.0, -1.0, 0.0), (1.0, -1.0, 0.0), (-1.0, 1.0, 0.0), (1.0, 1.0, 0.0)], [], [(0, 1, 3, 2)])
_uv = me_plane.uv_layers.new(name='UVMap')
_uv.uv.foreach_set('vector', [-0.04644, 0.1438, 0.736, -0.3327, 1.035, 0.8592, 0.2672, 1.333])
me_plane.materials.append(mat_cofee)
me_plane.update()

# ---- objects
ob_camera = bpy.data.objects.new('Camera', cam_camera)
ob_cup_handle = bpy.data.objects.new('Cup handle', me_circle_001)
ob_coffee = bpy.data.objects.new('Coffee', me_circle_002)
ob_coffee_smoke = bpy.data.objects.new('Coffee Smoke', me_circle_003)
ob_smoke_domain = bpy.data.objects.new('Smoke Domain', me_cube_001)
ob_turbulence = bpy.data.objects.new('Turbulence', None)
ob_table = bpy.data.objects.new('Table', me_plane)
ob_area = bpy.data.objects.new('Area', light_area)
ob_empty = bpy.data.objects.new('Empty', None)

# ---- transforms, parenting, visibility, modifiers, constraints
ob_camera.location = (8.188, -7.48, 8.18)
ob_camera.rotation_euler = (1.033, -5.485e-07, 0.8289)
ob_camera.lock_rotations_4d = False
ob_camera.empty_display_type = 'ARROWS'
ob_camera.color = (0.0, 0.0, 0.0, 0.0)
ob_camera.display_type = 'WIRE'
ob_camera.lineart.crease_threshold = 0.0
ob_cup_handle.location = (0.0, 0.0, 0.0)
_m = ob_cup_handle.modifiers.new('Solidify', 'SOLIDIFY')
_m.thickness = 0.2
_m = ob_cup_handle.modifiers.new('Subdivision', 'SUBSURF')
_m.levels = 2
ob_coffee.location = (0.0, 0.0, 1.708)
ob_coffee.scale = (1.376, 1.376, 1.376)
_m = ob_coffee.modifiers.new('Subdivision', 'SUBSURF')
_m.levels = 2
_m = ob_coffee.modifiers.new('Displace', 'DISPLACE')
_m.strength = 0.01
_m.direction = 'Z'
_m.texture_coords = 'OBJECT'
_m.texture_coords_object = ob_empty
ob_coffee_smoke.location = (-0.004357, 0.01563, 1.631)
ob_coffee_smoke.scale = (0.1804, 0.1804, 0.1804)
ob_coffee_smoke.display_type = 'WIRE'
_m = ob_coffee_smoke.modifiers.new('Fluid', 'FLUID')
_m.fluid_type = 'FLOW'
ob_smoke_domain.location = (-0.004357, 0.01563, 2.708)
ob_smoke_domain.scale = (1.231, 1.231, 2.0)
ob_smoke_domain.display_type = 'WIRE'
_m = ob_smoke_domain.modifiers.new('Fluid', 'FLUID')
_m.fluid_type = 'DOMAIN'
ob_turbulence.location = (-0.004357, 0.01563, 1.708)
ob_table.location = (0.0, 0.0, 0.0)
ob_table.scale = (26.24, 26.24, 26.24)
ob_area.location = (-0.4074, 0.819, 6.835)
ob_area.scale = (4.566, 4.566, 4.566)
ob_empty.location = (9.343, 0.0, 0.0)

# ---- collection membership
col_collection.objects.link(ob_camera)
col_collection.objects.link(ob_cup_handle)
col_collection.objects.link(ob_coffee)
col_collection.objects.link(ob_coffee_smoke)
col_collection.objects.link(ob_smoke_domain)
col_collection.objects.link(ob_turbulence)
col_collection.objects.link(ob_table)
col_collection.objects.link(ob_area)
col_collection.objects.link(ob_empty)

# ---- scene / render settings (as saved in the file)
scene.camera = ob_camera
scene.frame_start = 1; scene.frame_end = 240; scene.frame_set(204)
scene.render.engine = 'CYCLES'
scene.render.image_settings.file_format = 'FFMPEG'
scene.render.image_settings.color_mode = 'RGB'
scene.render.use_border = True
scene.render.bake_bias = 0.0
scene.render.bake_samples = 0
scene.cycles.samples = 256
scene.cycles.volume_bounces = 3
bpy.context.view_layer.update()
